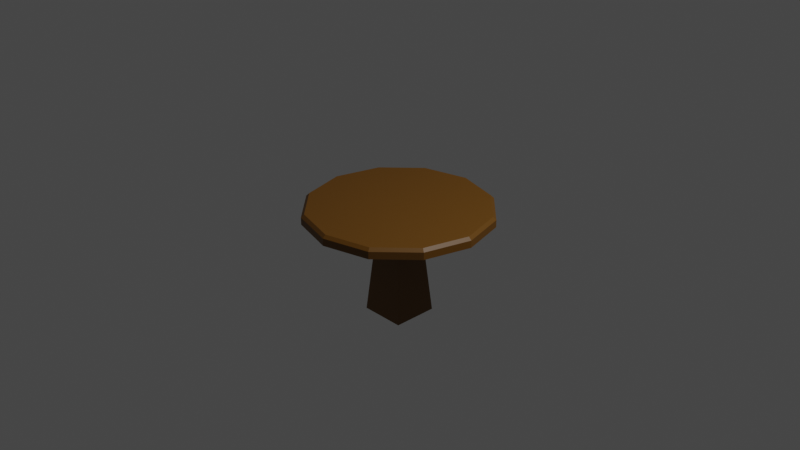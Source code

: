 # Source: Table_03.blend  (saved by Blender 2.90.8; exported with 4.5.12 LTS)
import bpy
from mathutils import Matrix  # noqa: F401  (used for matrix-valued properties, if any)

bpy.ops.wm.read_factory_settings(use_empty=True)
scene = bpy.context.scene
scene.name = 'Scene'

# ---- collections
col_collection = bpy.data.collections.new('Collection'); scene.collection.children.link(col_collection)

# ---- materials (node trees are filled in below, after node groups)
mat_table_03 = bpy.data.materials.new('Table_03')
mat_table_03.use_transparent_shadow = False

# ---- material node trees
mat_table_03.use_nodes = True; mat_table_03.node_tree.nodes.clear()
_N = mat_table_03.node_tree.nodes; _L = mat_table_03.node_tree.links
n0 = _N.new('ShaderNodeBsdfPrincipled'); n0.name = 'Principled BSDF'; n0.location = (10, 300)
n0.distribution = 'GGX'
n0.subsurface_method = 'BURLEY'
n0.inputs[0].default_value = (0.1529, 0.06311, 0.002557, 1.0)
n0.inputs[3].default_value = 1.45
n0.inputs[27].default_value = (0.0, 0.0, 0.0, 1.0)
n0.inputs[28].default_value = 1.0
n1 = _N.new('ShaderNodeOutputMaterial'); n1.name = 'Material Output'; n1.location = (300, 300)
_L.new(n0.outputs[0], n1.inputs[0])
n1.is_active_output = True

# ---- world
world_world = bpy.data.worlds.new('World'); scene.world = world_world
world_world.use_nodes = True; world_world.node_tree.nodes.clear()
_N = world_world.node_tree.nodes; _L = world_world.node_tree.links
n0 = _N.new('ShaderNodeOutputWorld'); n0.name = 'World Output'; n0.location = (300, 300)
n1 = _N.new('ShaderNodeBackground'); n1.name = 'Background'; n1.location = (10, 300)
n1.inputs[0].default_value = (0.05088, 0.05088, 0.05088, 1.0)
_L.new(n1.outputs[0], n0.inputs[0])
n0.is_active_output = True
world_world.color = (0.05088, 0.05088, 0.05088)
world_world.use_sun_shadow = False
world_world.sun_shadow_jitter_overblur = 0.0

# ---- cameras
cam_camera = bpy.data.cameras.new('Camera')
cam_camera.clip_end = 100.0
cam_camera.ortho_scale = 7.314

# ---- lights
light_light = bpy.data.lights.new('Light', 'POINT')
light_light.transmission_factor = 0.0
light_light.energy = 1000.0
light_light.shadow_soft_size = 0.1
light_light.shadow_maximum_resolution = 0.006
light_light.use_absolute_resolution = True

# ---- meshes
me_circle = bpy.data.meshes.new('Circle')
me_circle.from_pydata([(-3.42e-08, 1.0, 0.04717), (-0.5, 0.866, 0.04717), (-0.866, 0.5, 0.04717), (-1.0, 6.974e-08, 0.04717), (-0.866, -0.5, 0.04717), (-0.5, -0.866, 0.04717), (-1.852e-07, -1.0, 0.04717), (0.5, -0.866, 0.04717), (0.866, -0.5, 0.04717), (1.0, -3.515e-07, 0.04717), (0.866, 0.5, 0.04717), (0.5, 0.866, 0.04717), (-4.259e-08, 0.9673, 0.157), (-3.42e-08, 1.0, 0.1255), (-0.5, 0.866, 0.1255), (-0.4837, 0.8377, 0.157), (-0.866, 0.5, 0.1255), (-0.8377, 0.4837, 0.157), (-1.0, 6.974e-08, 0.1255), (-0.9673, 7.341e-08, 0.157), (-0.866, -0.5, 0.1255), (-0.8377, -0.4837, 0.157), (-0.5, -0.866, 0.1255), (-0.4837, -0.8377, 0.157), (-1.852e-07, -1.0, 0.1255), (-1.767e-07, -0.9673, 0.157), (0.5, -0.866, 0.1255), (0.4837, -0.8377, 0.157), (0.866, -0.5, 0.1255), (0.8377, -0.4837, 0.157), (1.0, -3.515e-07, 0.1255), (0.9673, -3.224e-07, 0.157), (0.866, 0.5, 0.1255), (0.8377, 0.4837, 0.157), (0.5, 0.866, 0.1255), (0.4837, 0.8377, 0.157), (-0.2441, -0.2441, -1.052), (-0.1456, -0.1456, 0.06338), (-0.2441, 0.2441, -1.052), (-0.1456, 0.1456, 0.06338), (0.2441, -0.2441, -1.052), (0.1456, -0.1456, 0.06338), (0.2441, 0.2441, -1.052), (0.1456, 0.1456, 0.06338)], [], [(1, 0, 11, 10, 9, 8, 7, 6, 5, 4, 3, 2), (11, 0, 13, 34), (9, 10, 32, 30), (6, 7, 26, 24), (3, 4, 20, 18), (10, 11, 34, 32), (7, 8, 28, 26), (4, 5, 22, 20), (15, 17, 19, 21, 23, 25, 27, 29, 31, 33, 35, 12), (8, 9, 30, 28), (5, 6, 24, 22), (1, 2, 16, 14), (2, 3, 18, 16), (15, 12, 13, 14), (17, 15, 14, 16), (19, 17, 16, 18), (21, 19, 18, 20), (23, 21, 20, 22), (25, 23, 22, 24), (27, 25, 24, 26), (29, 27, 26, 28), (31, 29, 28, 30), (33, 31, 30, 32), (35, 33, 32, 34), (12, 35, 34, 13), (0, 1, 14, 13), (36, 37, 39, 38), (38, 39, 43, 42), (42, 43, 41, 40), (40, 41, 37, 36), (38, 42, 40, 36), (43, 39, 37, 41)])
_uv = me_circle.uv_layers.new(name='UVMap')
_uv.uv.foreach_set('vector', [0.0, 0.0, 0.0, 0.0, 0.0, 0.0, 0.0, 0.0, 0.0, 0.0, 0.0, 0.0, 0.0, 0.0, 0.0, 0.0, 0.0, 0.0, 0.0, 0.0, 0.0, 0.0, 0.0, 0.0, 0.0, 0.0, 0.0, 0.0, 0.0, 0.0, 0.0, 0.0, 0.0, 0.0, 0.0, 0.0, 0.0, 0.0, 0.0, 0.0, 0.0, 0.0, 0.0, 0.0, 0.0, 0.0, 0.0, 0.0, 0.0, 0.0, 0.0, 0.0, 0.0, 0.0, 0.0, 0.0, 0.0, 0.0, 0.0, 0.0, 0.0, 0.0, 0.0, 0.0, 0.0, 0.0, 0.0, 0.0, 0.0, 0.0, 0.0, 0.0, 0.0, 0.0, 0.0, 0.0, 0.0, 0.0, 0.0, 0.0, 0.0, 0.0, 0.0, 0.0, 0.0, 0.0, 0.0, 0.0, 0.0, 0.0, 0.0, 0.0, 0.0, 0.0, 0.0, 0.0, 0.0, 0.0, 0.0, 0.0, 0.0, 0.0, 0.0, 0.0, 0.0, 0.0, 0.0, 0.0, 0.0, 0.0, 0.0, 0.0, 0.0, 0.0, 0.0, 0.0, 0.0, 0.0, 0.0, 0.0, 0.0, 0.0, 0.0, 0.0, 0.0, 0.0, 0.0, 0.0, 0.0, 0.0, 0.0, 0.0, 0.0, 0.0, 0.0, 0.0, 0.0, 0.0, 0.0, 0.0, 0.0, 0.0, 0.0, 0.0, 0.0, 0.0, 0.0, 0.0, 0.0, 0.0, 0.0, 0.0, 0.0, 0.0, 0.0, 0.0, 0.0, 0.0, 0.0, 0.0, 0.0, 0.0, 0.0, 0.0, 0.0, 0.0, 0.0, 0.0, 0.0, 0.0, 0.0, 0.0, 0.0, 0.0, 0.0, 0.0, 0.0, 0.0, 0.0, 0.0, 0.0, 0.0, 0.0, 0.0, 0.0, 0.0, 0.0, 0.0, 0.0, 0.0, 0.0, 0.0, 0.0, 0.0, 0.0, 0.0, 0.0, 0.0, 0.0, 0.0, 0.0, 0.0, 0.0, 0.0, 0.0, 0.0, 0.0, 0.0, 0.0, 0.0, 0.0, 0.0, 0.0, 0.0, 0.0, 0.0, 0.0, 0.0, 0.0, 0.0, 0.0, 0.0, 0.0, 0.0, 0.0, 0.0, 0.0, 0.0, 0.0, 0.0, 0.0, 0.0, 0.0, 0.0, 0.0, 0.0, 0.0, 0.0, 0.0, 0.0, 0.375, 0.0, 0.625, 0.0, 0.625, 0.25, 0.375, 0.25, 0.375, 0.25, 0.625, 0.25, 0.625, 0.5, 0.375, 0.5, 0.375, 0.5, 0.625, 0.5, 0.625, 0.75, 0.375, 0.75, 0.375, 0.75, 0.625, 0.75, 0.625, 1.0, 0.375, 1.0, 0.125, 0.5, 0.375, 0.5, 0.375, 0.75, 0.125, 0.75, 0.625, 0.5, 0.875, 0.5, 0.875, 0.75, 0.625, 0.75])
me_circle.materials.append(mat_table_03)
me_circle.use_remesh_fix_poles = True
me_circle.use_remesh_preserve_attributes = False
me_circle.use_mirror_vertex_groups = False
me_circle.update()

# ---- objects
ob_light = bpy.data.objects.new('Light', light_light)
ob_camera = bpy.data.objects.new('Camera', cam_camera)
ob_table_03 = bpy.data.objects.new('Table_03', me_circle)

# ---- transforms, parenting, visibility, modifiers, constraints
ob_light.location = (4.076, 1.005, 5.904)
ob_light.rotation_euler = (0.6503, 0.05522, 1.866)
ob_light.lock_rotations_4d = False
ob_light.empty_display_type = 'ARROWS'
ob_light.color = (0.0, 0.0, 0.0, 0.0)
ob_light.lineart.crease_threshold = 0.0
ob_camera.location = (7.359, -6.926, 4.958)
ob_camera.rotation_euler = (1.109, 0.0, 0.8149)
ob_camera.lock_rotations_4d = False
ob_camera.empty_display_type = 'ARROWS'
ob_camera.color = (0.0, 0.0, 0.0, 0.0)
ob_camera.display_type = 'WIRE'
ob_camera.lineart.crease_threshold = 0.0
ob_table_03.location = (0.0, 0.0, 0.0)
ob_table_03.lineart.crease_threshold = 0.0

# ---- collection membership
col_collection.objects.link(ob_light)
col_collection.objects.link(ob_camera)
col_collection.objects.link(ob_table_03)

# ---- scene / render settings (as saved in the file)
scene.camera = ob_camera
scene.frame_start = 1; scene.frame_end = 250; scene.frame_set(1)
scene.render.engine = 'BLENDER_EEVEE_NEXT'
scene.cycles.use_denoising = False
scene.cycles.samples = 128
scene.cycles.sampling_pattern = 'TABULATED_SOBOL'
scene.cycles.use_adaptive_sampling = False
scene.cycles.use_light_tree = False
scene.view_settings.view_transform = 'Filmic'
bpy.context.view_layer.update()
